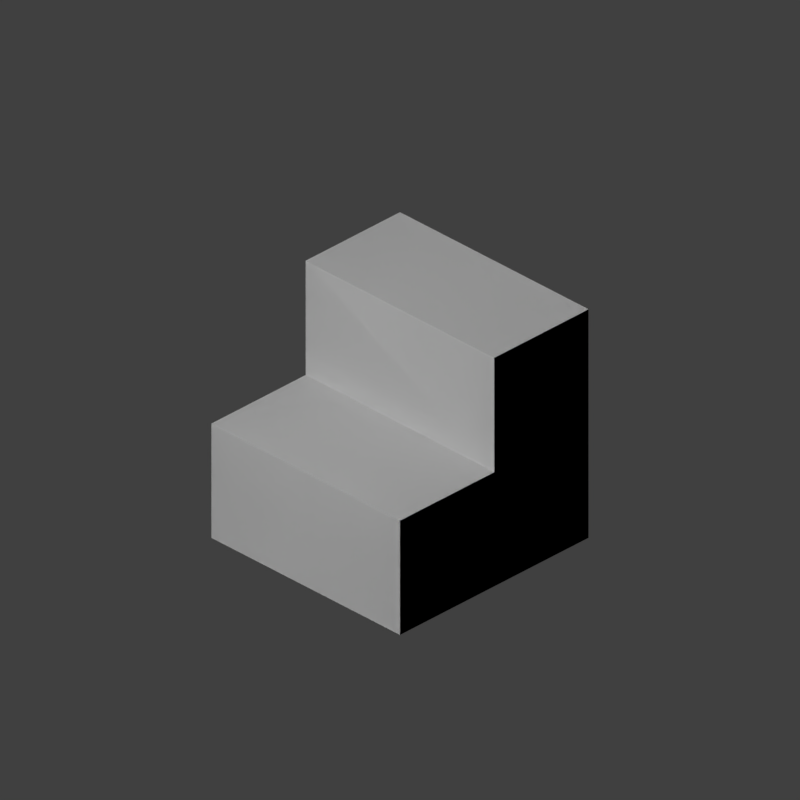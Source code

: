 # Source: stair.blend  (saved by Blender 2.78.0; exported with 4.5.12 LTS)
import bpy
from mathutils import Matrix  # noqa: F401  (used for matrix-valued properties, if any)

bpy.ops.wm.read_factory_settings(use_empty=True)
scene = bpy.context.scene
scene.name = 'Scene'

# ---- collections
col_collection_1 = bpy.data.collections.new('Collection 1'); scene.collection.children.link(col_collection_1)

# ---- materials (node trees are filled in below, after node groups)
mat_material = bpy.data.materials.new('Material')
mat_material.alpha_threshold = 0.0
mat_material.use_transparent_shadow = False
mat_material.roughness = 0.5
mat_material.line_color = (0.0, 0.0, 0.0, 1.0)

# ---- material node trees

# ---- world
world_world = bpy.data.worlds.new('World'); scene.world = world_world
world_world.color = (0.05088, 0.05088, 0.05088)
world_world.use_sun_shadow = False
world_world.sun_shadow_jitter_overblur = 0.0
world_world.cycles.sampling_method = 'MANUAL'

# ---- cameras
cam_camera = bpy.data.cameras.new('Camera')
cam_camera.type = 'ORTHO'
cam_camera.clip_end = 100.0
cam_camera.lens = 35.0
cam_camera.sensor_width = 32.0
cam_camera.sensor_height = 18.0
cam_camera.ortho_scale = 3.0
cam_camera.display_size = 2.0
cam_camera.dof.focus_distance = 0.0
cam_camera.dof.aperture_fstop = 128.0
cam_camera.dof.aperture_blades = 6

# ---- meshes
me_cube_003 = bpy.data.meshes.new('Cube.003')
me_cube_003.from_pydata([(-0.5, -2.98e-08, -0.5), (0.5, -4.371e-08, -0.5), (0.5, 2.98e-08, 0.5), (-0.5, 4.371e-08, 0.5), (-0.5, 1.0, -0.5), (0.5, 1.0, -0.5), (-0.5, 2.186e-08, -2.98e-08), (0.5, -2.186e-08, 5.96e-08), (-0.5, 1.0, -1.49e-07), (0.5, 1.0, 2.384e-07), (-0.5, 0.5, -0.5), (0.5, 0.5, -0.5), (0.5, 0.5, 0.5), (-0.5, 0.5, 0.5), (-0.5, 0.5, -8.941e-08), (0.5, 0.5, 1.49e-07)], [], [(6, 7, 2, 3), (15, 9, 8, 14), (10, 4, 5, 11), (14, 6, 3, 13), (10, 0, 6, 14), (11, 5, 9, 15), (4, 8, 9, 5), (0, 1, 7, 6), (1, 11, 15, 7), (4, 10, 14, 8), (14, 13, 12, 15), (2, 12, 13, 3), (7, 15, 12, 2), (0, 10, 11, 1)])
_uv = me_cube_003.uv_layers.new(name='UVMap')
_uv.uv.foreach_set('vector', [1.0, 0.5, 0.0, 0.5, 0.0, 0.0, 1.0, 0.0, 1.0, 0.499, 1.0, 1.0, 0.0, 1.0, 0.0, 0.499, 1.0, 0.5, 1.0, 1.0, 0.0, 1.0, 0.0, 0.5, 0.5, 0.5, 0.5, 1.0, 0.0, 1.0, 0.0, 0.5, 1.0, 0.5, 1.0, 1.0, 0.5, 1.0, 0.5, 0.5, 1.0, 0.5, 1.0, 1.0, 0.5, 1.0, 0.5, 0.5, 1.0, 1.0, 0.5, 1.0, 0.5, 0.0, 1.0, 0.0, 1.0, 1.0, 0.0, 1.0, 0.0, 0.5, 1.0, 0.5, 1.0, 0.0, 1.0, 0.5, 0.5, 0.5, 0.5, 0.0, 1.0, 0.0, 1.0, 0.5, 0.5, 0.5, 0.5, 0.0, 1.0, 0.0, 1.0, 0.499, 0.0, 0.499, 0.0, 0.0, 0.0, 1.0, 0.0, 0.5, 1.0, 0.5, 1.0, 1.0, 0.5, 0.0, 0.5, 0.5, 0.0, 0.5, 0.0, 0.0, 1.0, 0.0, 1.0, 0.5, 0.0, 0.5, 0.0, 0.0])
me_cube_003.materials.append(mat_material)
me_cube_003.use_remesh_preserve_volume = False
me_cube_003.use_remesh_preserve_attributes = False
me_cube_003.use_mirror_vertex_groups = False
me_cube_003.update()
me_cube = bpy.data.meshes.new('Cube')
me_cube.from_pydata([(-0.5, -2.98e-08, -0.5), (0.5, -4.371e-08, -0.5), (0.5, 2.98e-08, 0.5), (-0.5, 4.371e-08, 0.5), (-0.5, 1.0, -0.5), (0.5, 1.0, -0.5), (-0.5, 2.186e-08, -2.98e-08), (0.5, -2.186e-08, 5.96e-08), (-0.5, 1.0, -1.49e-07), (0.5, 1.0, 2.384e-07), (-0.5, 0.5, -0.5), (0.5, 0.5, -0.5), (0.5, 0.5, 0.5), (-0.5, 0.5, 0.5), (-0.5, 0.5, -8.941e-08), (0.5, 0.5, 1.49e-07)], [], [(6, 7, 2, 3), (15, 9, 8, 14), (10, 4, 5, 11), (14, 6, 3, 13), (10, 0, 6, 14), (11, 5, 9, 15), (4, 8, 9, 5), (0, 1, 7, 6), (1, 11, 15, 7), (4, 10, 14, 8), (14, 13, 12, 15), (2, 12, 13, 3), (7, 15, 12, 2), (0, 10, 11, 1)])
_uv = me_cube.uv_layers.new(name='UVMap')
_uv.uv.foreach_set('vector', [1.0, 0.5, 0.0, 0.5, 0.0, 0.0, 1.0, 0.0, 1.0, 0.499, 1.0, 1.0, 0.0, 1.0, 0.0, 0.499, 1.0, 0.5, 1.0, 1.0, 0.0, 1.0, 0.0, 0.5, 0.5, 0.5, 0.5, 1.0, 0.0, 1.0, 0.0, 0.5, 1.0, 0.5, 1.0, 1.0, 0.5, 1.0, 0.5, 0.5, 1.0, 0.5, 1.0, 1.0, 0.5, 1.0, 0.5, 0.5, 1.0, 1.0, 0.5, 1.0, 0.5, 0.0, 1.0, 0.0, 1.0, 1.0, 0.0, 1.0, 0.0, 0.5, 1.0, 0.5, 1.0, 0.0, 1.0, 0.5, 0.5, 0.5, 0.5, 0.0, 1.0, 0.0, 1.0, 0.5, 0.5, 0.5, 0.5, 0.0, 1.0, 0.0, 1.0, 0.499, 0.0, 0.499, 0.0, 0.0, 0.0, 1.0, 0.0, 0.5, 1.0, 0.5, 1.0, 1.0, 0.5, 0.0, 0.5, 0.5, 0.0, 0.5, 0.0, 0.0, 1.0, 0.0, 1.0, 0.5, 0.0, 0.5, 0.0, 0.0])
me_cube.materials.append(mat_material)
me_cube.use_remesh_preserve_volume = False
me_cube.use_remesh_preserve_attributes = False
me_cube.use_mirror_vertex_groups = False
me_cube.update()

# ---- objects
ob_camera = bpy.data.objects.new('Camera', cam_camera)
ob_stair_collider = bpy.data.objects.new('stair_collider', me_cube_003)
ob_stair_mesh = bpy.data.objects.new('stair_mesh', me_cube)

# ---- transforms, parenting, visibility, modifiers, constraints
ob_camera.location = (4.0, -4.0, 4.0)
ob_camera.rotation_euler = (1.03, -1.417e-07, 0.7854)
ob_camera.lineart.crease_threshold = 0.0
ob_stair_collider.location = (0.0, 0.0, 0.0)
ob_stair_collider.rotation_euler = (1.571, -0.0, 0.0)
ob_stair_collider.lock_rotations_4d = False
ob_stair_collider.empty_display_type = 'ARROWS'
ob_stair_collider.lineart.crease_threshold = 0.0
ob_stair_mesh.location = (0.0, 0.0, 0.0)
ob_stair_mesh.rotation_euler = (1.571, -0.0, 0.0)
ob_stair_mesh.lock_rotations_4d = False
ob_stair_mesh.empty_display_type = 'ARROWS'
ob_stair_mesh.lineart.crease_threshold = 0.0

# ---- collection membership
col_collection_1.objects.link(ob_camera)
col_collection_1.objects.link(ob_stair_collider)
col_collection_1.objects.link(ob_stair_mesh)

# ---- scene / render settings (as saved in the file)
scene.camera = ob_camera
scene.frame_start = 1; scene.frame_end = 250; scene.frame_set(1)
scene.render.engine = 'BLENDER_EEVEE_NEXT'
scene.render.resolution_x = 512
scene.render.resolution_y = 512
scene.render.dither_intensity = 0.0
scene.render.film_transparent = True
scene.cycles.use_denoising = False
scene.cycles.samples = 128
scene.cycles.sampling_pattern = 'TABULATED_SOBOL'
scene.cycles.light_sampling_threshold = 0.0
scene.cycles.use_adaptive_sampling = False
scene.cycles.use_light_tree = False
scene.cycles.blur_glossy = 0.0
scene.cycles.sample_clamp_indirect = 0.0
scene.view_settings.view_transform = 'Standard'
bpy.context.view_layer.update()

# ---- added for rendering (the .blend has no usable light): sun
light_auto_sun = bpy.data.lights.new('AutoSun', 'SUN')
light_auto_sun.energy = 3.0
light_auto_sun.angle = 0.0523599
ob_auto_sun = bpy.data.objects.new('AutoSun', light_auto_sun)
scene.collection.objects.link(ob_auto_sun)
ob_auto_sun.rotation_euler = (0.872665, 0.174533, 0.523599)
bpy.context.view_layer.update()
